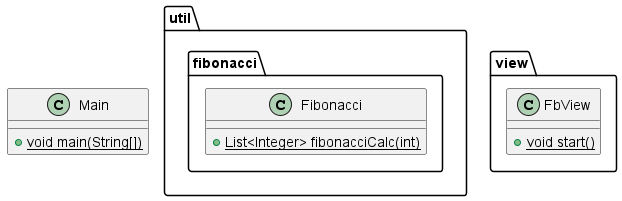

The diagram above was rendered by PlantUML. Its source (embedded in the PNG):
@startuml
class util.fibonacci.Fibonacci {
+ {static} List<Integer> fibonacciCalc(int)
}

class view.FbView {
+ {static} void start()
}

class Main {
+ {static} void main(String[])
}

@enduml